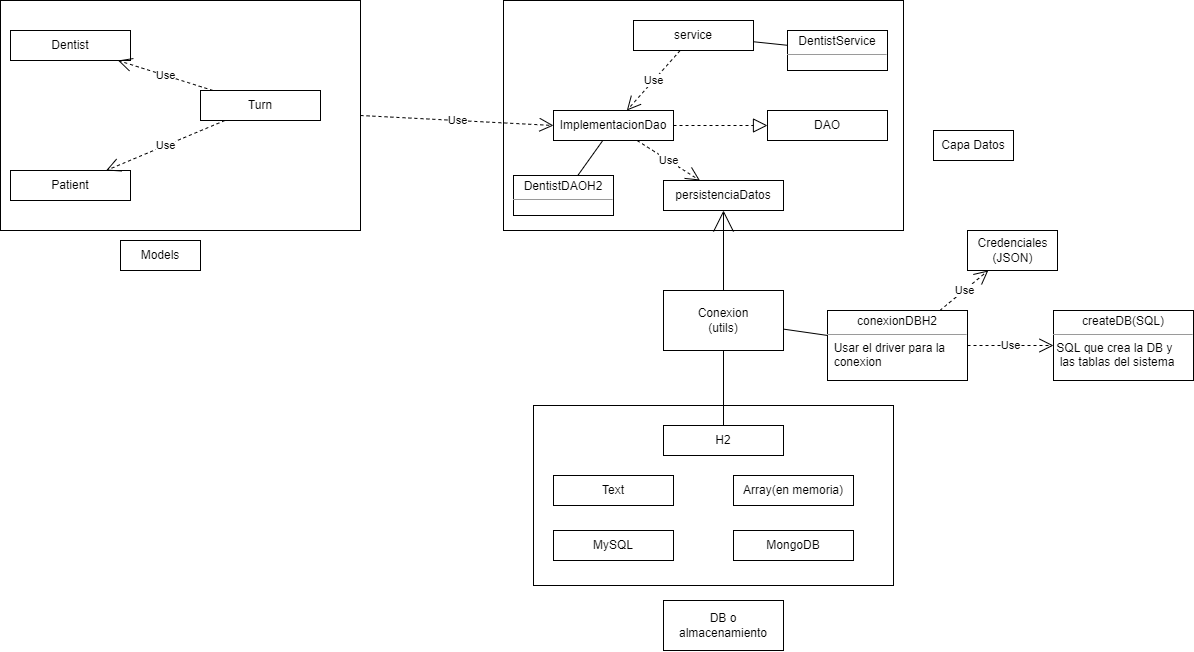

The diagram above was exported from draw.io. Its source (the exported page's mxGraphModel, read from the mxfile embedded in the PNG):
<mxGraphModel dx="1657" dy="433" grid="1" gridSize="10" guides="1" tooltips="1" connect="1" arrows="1" fold="1" page="1" pageScale="1" pageWidth="827" pageHeight="1169" math="0" shadow="0">
  <root>
    <mxCell id="0" />
    <mxCell id="1" parent="0" />
    <mxCell id="19" value="" style="group" vertex="1" connectable="0" parent="1">
      <mxGeometry x="-413" y="180" width="360" height="270" as="geometry" />
    </mxCell>
    <mxCell id="9" value="" style="rounded=0;whiteSpace=wrap;html=1;" vertex="1" parent="19">
      <mxGeometry width="360" height="230" as="geometry" />
    </mxCell>
    <mxCell id="10" value="Models" style="rounded=0;whiteSpace=wrap;html=1;" vertex="1" parent="19">
      <mxGeometry x="120" y="240" width="80" height="30" as="geometry" />
    </mxCell>
    <mxCell id="13" value="Dentist" style="rounded=0;whiteSpace=wrap;html=1;" vertex="1" parent="19">
      <mxGeometry x="10" y="30" width="120" height="30" as="geometry" />
    </mxCell>
    <mxCell id="14" value="Patient" style="rounded=0;whiteSpace=wrap;html=1;" vertex="1" parent="19">
      <mxGeometry x="10" y="170" width="120" height="30" as="geometry" />
    </mxCell>
    <mxCell id="15" value="Turn" style="rounded=0;whiteSpace=wrap;html=1;" vertex="1" parent="19">
      <mxGeometry x="200" y="90" width="120" height="30" as="geometry" />
    </mxCell>
    <mxCell id="16" value="Use" style="endArrow=open;endSize=12;dashed=1;html=1;rounded=0;" edge="1" parent="19" source="15" target="13">
      <mxGeometry width="160" relative="1" as="geometry">
        <mxPoint x="360" y="180" as="sourcePoint" />
        <mxPoint x="520" y="180" as="targetPoint" />
      </mxGeometry>
    </mxCell>
    <mxCell id="17" value="Use" style="endArrow=open;endSize=12;dashed=1;html=1;rounded=0;" edge="1" parent="19" source="15" target="14">
      <mxGeometry width="160" relative="1" as="geometry">
        <mxPoint x="360" y="180" as="sourcePoint" />
        <mxPoint x="520" y="180" as="targetPoint" />
      </mxGeometry>
    </mxCell>
    <mxCell id="25" value="" style="group" vertex="1" connectable="0" parent="1">
      <mxGeometry x="120" y="585" width="500" height="180" as="geometry" />
    </mxCell>
    <mxCell id="5" value="" style="rounded=0;whiteSpace=wrap;html=1;" vertex="1" parent="25">
      <mxGeometry width="360" height="180" as="geometry" />
    </mxCell>
    <mxCell id="20" value="MySQL" style="rounded=0;whiteSpace=wrap;html=1;" vertex="1" parent="25">
      <mxGeometry x="20" y="125" width="120" height="30" as="geometry" />
    </mxCell>
    <mxCell id="21" value="H2" style="rounded=0;whiteSpace=wrap;html=1;" vertex="1" parent="25">
      <mxGeometry x="130" y="20" width="120" height="30" as="geometry" />
    </mxCell>
    <mxCell id="22" value="Text" style="rounded=0;whiteSpace=wrap;html=1;" vertex="1" parent="25">
      <mxGeometry x="20" y="70" width="120" height="30" as="geometry" />
    </mxCell>
    <mxCell id="23" value="Array(en memoria)" style="rounded=0;whiteSpace=wrap;html=1;" vertex="1" parent="25">
      <mxGeometry x="200" y="70" width="120" height="30" as="geometry" />
    </mxCell>
    <mxCell id="31" value="MongoDB" style="rounded=0;whiteSpace=wrap;html=1;" vertex="1" parent="25">
      <mxGeometry x="200" y="125" width="120" height="30" as="geometry" />
    </mxCell>
    <mxCell id="28" value="Conexion&lt;br&gt;(utils)" style="rounded=0;whiteSpace=wrap;html=1;" vertex="1" parent="1">
      <mxGeometry x="250" y="470" width="120" height="60" as="geometry" />
    </mxCell>
    <mxCell id="29" style="rounded=0;jumpSize=7;orthogonalLoop=1;jettySize=auto;html=1;endArrow=none;endFill=0;endSize=19;" edge="1" parent="1" source="21" target="28">
      <mxGeometry relative="1" as="geometry" />
    </mxCell>
    <mxCell id="35" value="" style="group" vertex="1" connectable="0" parent="1">
      <mxGeometry x="90" y="180" width="510" height="230" as="geometry" />
    </mxCell>
    <mxCell id="2" value="" style="rounded=0;whiteSpace=wrap;html=1;" parent="35" vertex="1">
      <mxGeometry width="400" height="230" as="geometry" />
    </mxCell>
    <mxCell id="3" value="Capa Datos" style="rounded=0;whiteSpace=wrap;html=1;" parent="35" vertex="1">
      <mxGeometry x="430" y="130" width="80" height="30" as="geometry" />
    </mxCell>
    <mxCell id="6" value="persistenciaDatos" style="rounded=0;whiteSpace=wrap;html=1;" vertex="1" parent="35">
      <mxGeometry x="160" y="180" width="120" height="30" as="geometry" />
    </mxCell>
    <mxCell id="7" value="DAO" style="rounded=0;whiteSpace=wrap;html=1;" vertex="1" parent="35">
      <mxGeometry x="264" y="110" width="120" height="30" as="geometry" />
    </mxCell>
    <mxCell id="8" value="service" style="rounded=0;whiteSpace=wrap;html=1;" vertex="1" parent="35">
      <mxGeometry x="130" y="20" width="120" height="30" as="geometry" />
    </mxCell>
    <mxCell id="11" value="ImplementacionDao" style="rounded=0;whiteSpace=wrap;html=1;" vertex="1" parent="35">
      <mxGeometry x="50" y="110" width="120" height="30" as="geometry" />
    </mxCell>
    <mxCell id="12" value="" style="endArrow=block;dashed=1;endFill=0;endSize=12;html=1;rounded=0;" edge="1" parent="35" source="11" target="7">
      <mxGeometry width="160" relative="1" as="geometry">
        <mxPoint x="120" y="120" as="sourcePoint" />
        <mxPoint x="280" y="120" as="targetPoint" />
      </mxGeometry>
    </mxCell>
    <mxCell id="27" value="Use" style="endArrow=open;endSize=12;dashed=1;html=1;rounded=0;jumpSize=7;" edge="1" parent="35" source="8" target="11">
      <mxGeometry width="160" relative="1" as="geometry">
        <mxPoint x="60" y="210" as="sourcePoint" />
        <mxPoint x="220" y="210" as="targetPoint" />
      </mxGeometry>
    </mxCell>
    <mxCell id="34" value="Use" style="endArrow=open;endSize=12;dashed=1;html=1;rounded=0;jumpSize=7;" edge="1" parent="35" source="11" target="6">
      <mxGeometry width="160" relative="1" as="geometry">
        <mxPoint x="80" y="230" as="sourcePoint" />
        <mxPoint x="240" y="230" as="targetPoint" />
      </mxGeometry>
    </mxCell>
    <mxCell id="52" style="edgeStyle=none;rounded=0;jumpSize=7;orthogonalLoop=1;jettySize=auto;html=1;endArrow=none;endFill=0;endSize=19;" edge="1" parent="35" source="51" target="11">
      <mxGeometry relative="1" as="geometry" />
    </mxCell>
    <mxCell id="51" value="&lt;p style=&quot;margin: 0px ; margin-top: 4px ; text-align: center&quot;&gt;DentistDAOH2&lt;/p&gt;&lt;hr size=&quot;1&quot;&gt;&lt;div style=&quot;height: 2px&quot;&gt;&amp;nbsp;&lt;/div&gt;" style="verticalAlign=top;align=left;overflow=fill;fontSize=12;fontFamily=Helvetica;html=1;" vertex="1" parent="35">
      <mxGeometry x="10" y="175" width="100" height="40" as="geometry" />
    </mxCell>
    <mxCell id="55" style="edgeStyle=none;rounded=0;jumpSize=7;orthogonalLoop=1;jettySize=auto;html=1;endArrow=none;endFill=0;endSize=19;" edge="1" parent="35" source="54" target="8">
      <mxGeometry relative="1" as="geometry" />
    </mxCell>
    <mxCell id="54" value="&lt;p style=&quot;margin: 0px ; margin-top: 4px ; text-align: center&quot;&gt;DentistService&lt;/p&gt;&lt;hr size=&quot;1&quot;&gt;&lt;div style=&quot;height: 2px&quot;&gt;&amp;nbsp;&lt;/div&gt;" style="verticalAlign=top;align=left;overflow=fill;fontSize=12;fontFamily=Helvetica;html=1;" vertex="1" parent="35">
      <mxGeometry x="284" y="30" width="100" height="40" as="geometry" />
    </mxCell>
    <mxCell id="18" value="Use" style="endArrow=open;endSize=12;dashed=1;html=1;rounded=0;exitX=1;exitY=0.5;exitDx=0;exitDy=0;entryX=0;entryY=0.5;entryDx=0;entryDy=0;" edge="1" parent="1" source="9" target="11">
      <mxGeometry width="160" relative="1" as="geometry">
        <mxPoint x="30" y="340" as="sourcePoint" />
        <mxPoint x="190" y="340" as="targetPoint" />
      </mxGeometry>
    </mxCell>
    <mxCell id="30" style="edgeStyle=none;rounded=0;jumpSize=7;orthogonalLoop=1;jettySize=auto;html=1;entryX=0.5;entryY=1;entryDx=0;entryDy=0;endArrow=open;endFill=0;endSize=19;" edge="1" parent="1" source="28" target="6">
      <mxGeometry relative="1" as="geometry" />
    </mxCell>
    <mxCell id="42" style="edgeStyle=none;rounded=0;jumpSize=7;orthogonalLoop=1;jettySize=auto;html=1;endArrow=none;endFill=0;endSize=19;" edge="1" parent="1" source="41" target="28">
      <mxGeometry relative="1" as="geometry" />
    </mxCell>
    <mxCell id="41" value="&lt;p style=&quot;margin: 0px ; margin-top: 4px ; text-align: center&quot;&gt;conexionDBH2&lt;br&gt;&lt;/p&gt;&lt;hr size=&quot;1&quot;&gt;&lt;div style=&quot;height: 2px&quot;&gt;&amp;nbsp; Usar el driver para la&amp;nbsp;&lt;/div&gt;&lt;div style=&quot;height: 2px&quot;&gt;&lt;br&gt;&lt;/div&gt;&lt;div style=&quot;height: 2px&quot;&gt;&lt;br&gt;&lt;/div&gt;&lt;div style=&quot;height: 2px&quot;&gt;&lt;br&gt;&lt;/div&gt;&lt;div style=&quot;height: 2px&quot;&gt;&lt;br&gt;&lt;/div&gt;&lt;div style=&quot;height: 2px&quot;&gt;&lt;br&gt;&lt;/div&gt;&lt;div style=&quot;height: 2px&quot;&gt;&lt;br&gt;&lt;/div&gt;&lt;div style=&quot;height: 2px&quot;&gt;&amp;nbsp; conexion&lt;/div&gt;" style="verticalAlign=top;align=left;overflow=fill;fontSize=12;fontFamily=Helvetica;html=1;" vertex="1" parent="1">
      <mxGeometry x="414" y="490" width="140" height="70" as="geometry" />
    </mxCell>
    <mxCell id="45" value="&lt;p style=&quot;margin: 0px ; margin-top: 4px ; text-align: center&quot;&gt;createDB(SQL)&lt;br&gt;&lt;/p&gt;&lt;hr size=&quot;1&quot;&gt;&lt;div style=&quot;height: 2px&quot;&gt;&amp;nbsp;SQL que crea la DB y&amp;nbsp;&lt;/div&gt;&lt;div style=&quot;height: 2px&quot;&gt;&lt;br&gt;&lt;/div&gt;&lt;div style=&quot;height: 2px&quot;&gt;&lt;br&gt;&lt;/div&gt;&lt;div style=&quot;height: 2px&quot;&gt;&lt;br&gt;&lt;/div&gt;&lt;div style=&quot;height: 2px&quot;&gt;&lt;br&gt;&lt;/div&gt;&lt;div style=&quot;height: 2px&quot;&gt;&lt;br&gt;&lt;/div&gt;&lt;div style=&quot;height: 2px&quot;&gt;&lt;br&gt;&lt;/div&gt;&lt;div style=&quot;height: 2px&quot;&gt;&amp;nbsp; las tablas del sistema&lt;/div&gt;" style="verticalAlign=top;align=left;overflow=fill;fontSize=12;fontFamily=Helvetica;html=1;" vertex="1" parent="1">
      <mxGeometry x="640" y="490" width="140" height="70" as="geometry" />
    </mxCell>
    <mxCell id="47" value="Use" style="endArrow=open;endSize=12;dashed=1;html=1;rounded=0;jumpSize=7;" edge="1" parent="1" source="41" target="45">
      <mxGeometry width="160" relative="1" as="geometry">
        <mxPoint x="420" y="520" as="sourcePoint" />
        <mxPoint x="580" y="520" as="targetPoint" />
      </mxGeometry>
    </mxCell>
    <mxCell id="49" value="Credenciales&lt;br&gt;(JSON)" style="html=1;" vertex="1" parent="1">
      <mxGeometry x="554" y="410" width="90" height="40" as="geometry" />
    </mxCell>
    <mxCell id="50" value="Use" style="endArrow=open;endSize=12;dashed=1;html=1;rounded=0;jumpSize=7;" edge="1" parent="1" source="41" target="49">
      <mxGeometry width="160" relative="1" as="geometry">
        <mxPoint x="430" y="550" as="sourcePoint" />
        <mxPoint x="590" y="550" as="targetPoint" />
      </mxGeometry>
    </mxCell>
    <mxCell id="4" value="DB o almacenamiento" style="rounded=0;whiteSpace=wrap;html=1;" vertex="1" parent="1">
      <mxGeometry x="250" y="780" width="120" height="50" as="geometry" />
    </mxCell>
  </root>
</mxGraphModel>